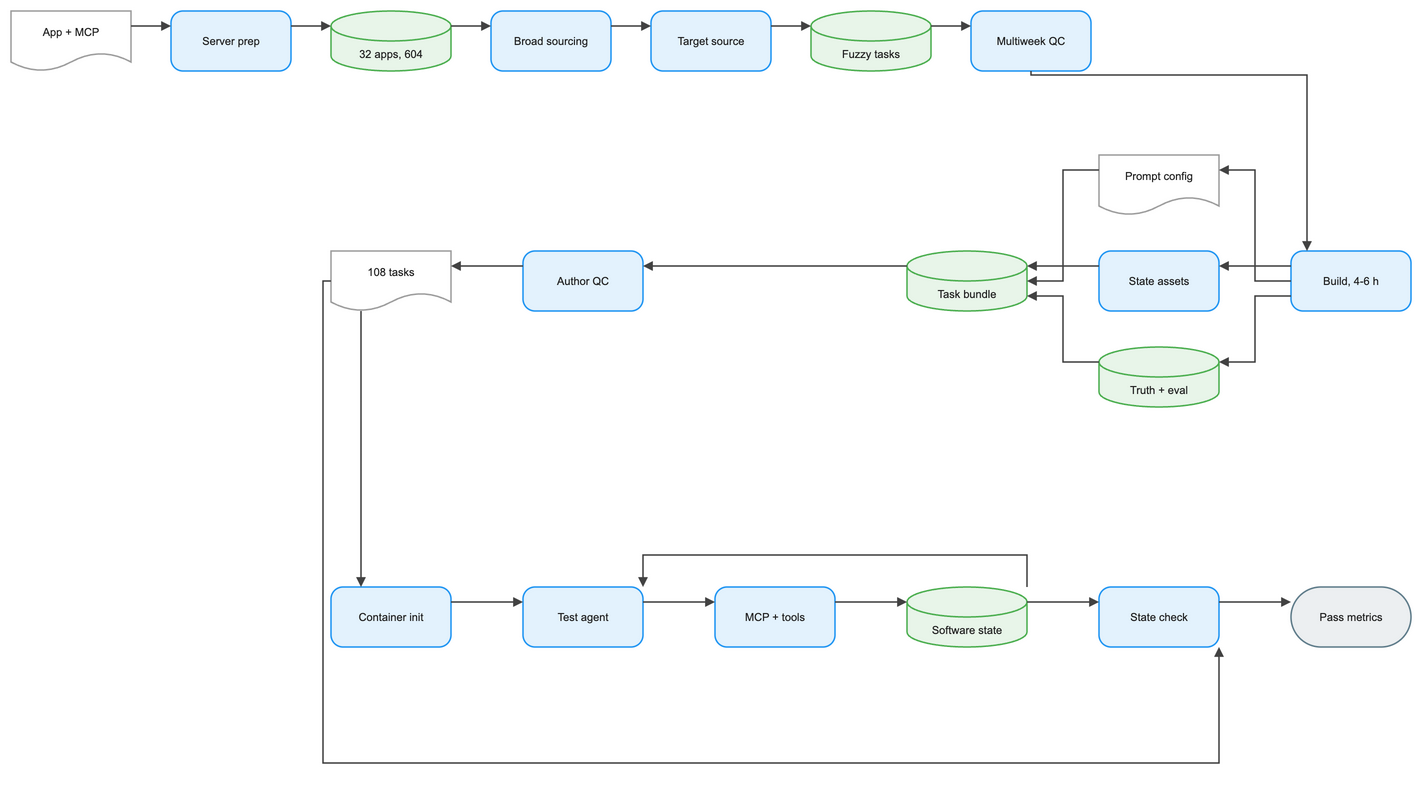

The diagram above was exported from draw.io. Its source (the exported page's mxGraphModel, read from the mxfile embedded in the PNG):
<mxGraphModel dx="1120" dy="720" grid="1" gridSize="8" guides="1" tooltips="1" connect="1" arrows="1" fold="1" page="1" pageScale="1" pageWidth="1456" pageHeight="720" math="1" background="#FFFFFF">
  <root>
    <mxCell id="0" />
    <mxCell id="1" parent="0" />
    <mxCell id="2" value="App + MCP" style="shape=document;boundedLbl=1;html=1;whiteSpace=wrap;fillColor=#FFFFFF;strokeColor=#9E9E9E;strokeWidth=1.5;fontColor=#212121;fontSize=11;fontFamily=Arial, Helvetica, sans-serif;verticalAlign=middle;align=center" vertex="1" parent="1">
      <mxGeometry x="-24" y="0" width="120" height="60" as="geometry" />
    </mxCell>
    <mxCell id="3" value="Server prep" style="rounded=1;arcSize=20;html=1;whiteSpace=wrap;fillColor=#E3F2FD;strokeColor=#2196F3;strokeWidth=1.5;fontColor=#212121;fontSize=11;fontFamily=Arial, Helvetica, sans-serif;verticalAlign=middle;align=center" vertex="1" parent="1">
      <mxGeometry x="136" y="0" width="120" height="60" as="geometry" />
    </mxCell>
    <mxCell id="4" value="32 apps, 604" style="shape=cylinder3;boundedLbl=1;backgroundOutline=1;size=15;html=1;whiteSpace=wrap;fillColor=#E8F5E9;strokeColor=#4CAF50;strokeWidth=1.5;fontColor=#212121;fontSize=11;fontFamily=Arial, Helvetica, sans-serif;verticalAlign=middle;align=center" vertex="1" parent="1">
      <mxGeometry x="296" y="0" width="120" height="60" as="geometry" />
    </mxCell>
    <mxCell id="5" value="Broad sourcing" style="rounded=1;arcSize=20;html=1;whiteSpace=wrap;fillColor=#E3F2FD;strokeColor=#2196F3;strokeWidth=1.5;fontColor=#212121;fontSize=11;fontFamily=Arial, Helvetica, sans-serif;verticalAlign=middle;align=center" vertex="1" parent="1">
      <mxGeometry x="456" y="0" width="120" height="60" as="geometry" />
    </mxCell>
    <mxCell id="6" value="Target source" style="rounded=1;arcSize=20;html=1;whiteSpace=wrap;fillColor=#E3F2FD;strokeColor=#2196F3;strokeWidth=1.5;fontColor=#212121;fontSize=11;fontFamily=Arial, Helvetica, sans-serif;verticalAlign=middle;align=center" vertex="1" parent="1">
      <mxGeometry x="616" y="0" width="120" height="60" as="geometry" />
    </mxCell>
    <mxCell id="7" value="Fuzzy tasks" style="shape=cylinder3;boundedLbl=1;backgroundOutline=1;size=15;html=1;whiteSpace=wrap;fillColor=#E8F5E9;strokeColor=#4CAF50;strokeWidth=1.5;fontColor=#212121;fontSize=11;fontFamily=Arial, Helvetica, sans-serif;verticalAlign=middle;align=center" vertex="1" parent="1">
      <mxGeometry x="776" y="0" width="120" height="60" as="geometry" />
    </mxCell>
    <mxCell id="8" value="Multiweek QC" style="rounded=1;arcSize=20;html=1;whiteSpace=wrap;fillColor=#E3F2FD;strokeColor=#2196F3;strokeWidth=1.5;fontColor=#212121;fontSize=11;fontFamily=Arial, Helvetica, sans-serif;verticalAlign=middle;align=center" vertex="1" parent="1">
      <mxGeometry x="936" y="0" width="120" height="60" as="geometry" />
    </mxCell>
    <mxCell id="9" value="Build, 4-6 h" style="rounded=1;arcSize=20;html=1;whiteSpace=wrap;fillColor=#E3F2FD;strokeColor=#2196F3;strokeWidth=1.5;fontColor=#212121;fontSize=11;fontFamily=Arial, Helvetica, sans-serif;verticalAlign=middle;align=center" vertex="1" parent="1">
      <mxGeometry x="1256" y="240" width="120" height="60" as="geometry" />
    </mxCell>
    <mxCell id="10" value="Prompt config" style="shape=document;boundedLbl=1;html=1;whiteSpace=wrap;fillColor=#FFFFFF;strokeColor=#9E9E9E;strokeWidth=1.5;fontColor=#212121;fontSize=11;fontFamily=Arial, Helvetica, sans-serif;verticalAlign=middle;align=center" vertex="1" parent="1">
      <mxGeometry x="1064" y="144" width="120" height="60" as="geometry" />
    </mxCell>
    <mxCell id="11" value="State assets" style="rounded=1;arcSize=20;html=1;whiteSpace=wrap;fillColor=#E3F2FD;strokeColor=#2196F3;strokeWidth=1.5;fontColor=#212121;fontSize=11;fontFamily=Arial, Helvetica, sans-serif;verticalAlign=middle;align=center" vertex="1" parent="1">
      <mxGeometry x="1064" y="240" width="120" height="60" as="geometry" />
    </mxCell>
    <mxCell id="12" value="Truth + eval" style="shape=cylinder3;boundedLbl=1;backgroundOutline=1;size=15;html=1;whiteSpace=wrap;fillColor=#E8F5E9;strokeColor=#4CAF50;strokeWidth=1.5;fontColor=#212121;fontSize=11;fontFamily=Arial, Helvetica, sans-serif;verticalAlign=middle;align=center" vertex="1" parent="1">
      <mxGeometry x="1064" y="336" width="120" height="60" as="geometry" />
    </mxCell>
    <mxCell id="13" value="Task bundle" style="shape=cylinder3;boundedLbl=1;backgroundOutline=1;size=15;html=1;whiteSpace=wrap;fillColor=#E8F5E9;strokeColor=#4CAF50;strokeWidth=1.5;fontColor=#212121;fontSize=11;fontFamily=Arial, Helvetica, sans-serif;verticalAlign=middle;align=center" vertex="1" parent="1">
      <mxGeometry x="872" y="240" width="120" height="60" as="geometry" />
    </mxCell>
    <mxCell id="14" value="Author QC" style="rounded=1;arcSize=20;html=1;whiteSpace=wrap;fillColor=#E3F2FD;strokeColor=#2196F3;strokeWidth=1.5;fontColor=#212121;fontSize=11;fontFamily=Arial, Helvetica, sans-serif;verticalAlign=middle;align=center" vertex="1" parent="1">
      <mxGeometry x="488" y="240" width="120" height="60" as="geometry" />
    </mxCell>
    <mxCell id="15" value="108 tasks" style="shape=document;boundedLbl=1;html=1;whiteSpace=wrap;fillColor=#FFFFFF;strokeColor=#9E9E9E;strokeWidth=1.5;fontColor=#212121;fontSize=11;fontFamily=Arial, Helvetica, sans-serif;verticalAlign=middle;align=center" vertex="1" parent="1">
      <mxGeometry x="296" y="240" width="120" height="60" as="geometry" />
    </mxCell>
    <mxCell id="16" value="Container init" style="rounded=1;arcSize=20;html=1;whiteSpace=wrap;fillColor=#E3F2FD;strokeColor=#2196F3;strokeWidth=1.5;fontColor=#212121;fontSize=11;fontFamily=Arial, Helvetica, sans-serif;verticalAlign=middle;align=center" vertex="1" parent="1">
      <mxGeometry x="296" y="576" width="120" height="60" as="geometry" />
    </mxCell>
    <mxCell id="17" value="Test agent" style="rounded=1;arcSize=20;html=1;whiteSpace=wrap;fillColor=#E3F2FD;strokeColor=#2196F3;strokeWidth=1.5;fontColor=#212121;fontSize=11;fontFamily=Arial, Helvetica, sans-serif;verticalAlign=middle;align=center" vertex="1" parent="1">
      <mxGeometry x="488" y="576" width="120" height="60" as="geometry" />
    </mxCell>
    <mxCell id="18" value="MCP + tools" style="rounded=1;arcSize=20;html=1;whiteSpace=wrap;fillColor=#E3F2FD;strokeColor=#2196F3;strokeWidth=1.5;fontColor=#212121;fontSize=11;fontFamily=Arial, Helvetica, sans-serif;verticalAlign=middle;align=center" vertex="1" parent="1">
      <mxGeometry x="680" y="576" width="120" height="60" as="geometry" />
    </mxCell>
    <mxCell id="19" value="Software state" style="shape=cylinder3;boundedLbl=1;backgroundOutline=1;size=15;html=1;whiteSpace=wrap;fillColor=#E8F5E9;strokeColor=#4CAF50;strokeWidth=1.5;fontColor=#212121;fontSize=11;fontFamily=Arial, Helvetica, sans-serif;verticalAlign=middle;align=center" vertex="1" parent="1">
      <mxGeometry x="872" y="576" width="120" height="60" as="geometry" />
    </mxCell>
    <mxCell id="20" value="State check" style="rounded=1;arcSize=20;html=1;whiteSpace=wrap;fillColor=#E3F2FD;strokeColor=#2196F3;strokeWidth=1.5;fontColor=#212121;fontSize=11;fontFamily=Arial, Helvetica, sans-serif;verticalAlign=middle;align=center" vertex="1" parent="1">
      <mxGeometry x="1064" y="576" width="120" height="60" as="geometry" />
    </mxCell>
    <mxCell id="21" value="Pass metrics" style="rounded=1;arcSize=50;html=1;whiteSpace=wrap;fillColor=#ECEFF1;strokeColor=#607D8B;strokeWidth=1.5;fontColor=#212121;fontSize=11;fontFamily=Arial, Helvetica, sans-serif;verticalAlign=middle;align=center" vertex="1" parent="1">
      <mxGeometry x="1256" y="576" width="120" height="60" as="geometry" />
    </mxCell>
    <mxCell id="22" value="" style="edgeStyle=orthogonalEdgeStyle;rounded=0;orthogonalLoop=1;jettySize=auto;html=1;strokeColor=#424242;strokeWidth=1.5;endArrow=block;endFill=1;exitX=1;exitY=0.25;exitDx=0;exitDy=0;entryX=0;entryY=0.25;entryDx=0;entryDy=0;jumpStyle=arc;jumpSize=8" edge="1" parent="1" source="2" target="3">
      <mxGeometry relative="1" as="geometry" />
    </mxCell>
    <mxCell id="23" value="" style="edgeStyle=orthogonalEdgeStyle;rounded=0;orthogonalLoop=1;jettySize=auto;html=1;strokeColor=#424242;strokeWidth=1.5;endArrow=block;endFill=1;exitX=1;exitY=0.25;exitDx=0;exitDy=0;entryX=0;entryY=0.25;entryDx=0;entryDy=0;jumpStyle=arc;jumpSize=8" edge="1" parent="1" source="3" target="4">
      <mxGeometry relative="1" as="geometry" />
    </mxCell>
    <mxCell id="24" value="" style="edgeStyle=orthogonalEdgeStyle;rounded=0;orthogonalLoop=1;jettySize=auto;html=1;strokeColor=#424242;strokeWidth=1.5;endArrow=block;endFill=1;exitX=1;exitY=0.25;exitDx=0;exitDy=0;entryX=0;entryY=0.25;entryDx=0;entryDy=0;jumpStyle=arc;jumpSize=8" edge="1" parent="1" source="4" target="5">
      <mxGeometry relative="1" as="geometry" />
    </mxCell>
    <mxCell id="25" value="" style="edgeStyle=orthogonalEdgeStyle;rounded=0;orthogonalLoop=1;jettySize=auto;html=1;strokeColor=#424242;strokeWidth=1.5;endArrow=block;endFill=1;exitX=1;exitY=0.25;exitDx=0;exitDy=0;entryX=0;entryY=0.25;entryDx=0;entryDy=0;jumpStyle=arc;jumpSize=8" edge="1" parent="1" source="5" target="6">
      <mxGeometry relative="1" as="geometry" />
    </mxCell>
    <mxCell id="26" value="" style="edgeStyle=orthogonalEdgeStyle;rounded=0;orthogonalLoop=1;jettySize=auto;html=1;strokeColor=#424242;strokeWidth=1.5;endArrow=block;endFill=1;exitX=1;exitY=0.25;exitDx=0;exitDy=0;entryX=0;entryY=0.25;entryDx=0;entryDy=0;jumpStyle=arc;jumpSize=8" edge="1" parent="1" source="6" target="7">
      <mxGeometry relative="1" as="geometry" />
    </mxCell>
    <mxCell id="27" value="" style="edgeStyle=orthogonalEdgeStyle;rounded=0;orthogonalLoop=1;jettySize=auto;html=1;strokeColor=#424242;strokeWidth=1.5;endArrow=block;endFill=1;exitX=1;exitY=0.25;exitDx=0;exitDy=0;entryX=0;entryY=0.25;entryDx=0;entryDy=0;jumpStyle=arc;jumpSize=8" edge="1" parent="1" source="7" target="8">
      <mxGeometry relative="1" as="geometry" />
    </mxCell>
    <mxCell id="28" value="" style="edgeStyle=orthogonalEdgeStyle;rounded=0;orthogonalLoop=1;jettySize=auto;html=1;strokeColor=#424242;strokeWidth=1.5;endArrow=block;endFill=1;jumpStyle=arc;jumpSize=8" edge="1" parent="1" source="8" target="9">
      <mxGeometry relative="1" as="geometry">
        <Array as="points">
          <mxPoint x="1272" y="64" />
          <mxPoint x="1272" y="272" />
        </Array>
      </mxGeometry>
    </mxCell>
    <mxCell id="29" value="" style="edgeStyle=orthogonalEdgeStyle;rounded=0;orthogonalLoop=1;jettySize=auto;html=1;strokeColor=#424242;strokeWidth=1.5;endArrow=block;endFill=1;exitX=0;exitY=0.25;exitDx=0;exitDy=0;entryX=1;entryY=0.25;entryDx=0;entryDy=0;jumpStyle=arc;jumpSize=8" edge="1" parent="1" source="9" target="10">
      <mxGeometry relative="1" as="geometry" />
    </mxCell>
    <mxCell id="30" value="" style="edgeStyle=orthogonalEdgeStyle;rounded=0;orthogonalLoop=1;jettySize=auto;html=1;strokeColor=#424242;strokeWidth=1.5;endArrow=block;endFill=1;exitX=0;exitY=0.5;exitDx=0;exitDy=0;entryX=1;entryY=0.25;entryDx=0;entryDy=0;jumpStyle=arc;jumpSize=8" edge="1" parent="1" source="9" target="11">
      <mxGeometry relative="1" as="geometry" />
    </mxCell>
    <mxCell id="31" value="" style="edgeStyle=orthogonalEdgeStyle;rounded=0;orthogonalLoop=1;jettySize=auto;html=1;strokeColor=#424242;strokeWidth=1.5;endArrow=block;endFill=1;exitX=0;exitY=0.75;exitDx=0;exitDy=0;entryX=1;entryY=0.25;entryDx=0;entryDy=0;jumpStyle=arc;jumpSize=8" edge="1" parent="1" source="9" target="12">
      <mxGeometry relative="1" as="geometry" />
    </mxCell>
    <mxCell id="32" value="" style="edgeStyle=orthogonalEdgeStyle;rounded=0;orthogonalLoop=1;jettySize=auto;html=1;strokeColor=#424242;strokeWidth=1.5;endArrow=block;endFill=1;exitX=0;exitY=0.25;exitDx=0;exitDy=0;entryX=1;entryY=0.25;entryDx=0;entryDy=0;jumpStyle=arc;jumpSize=8" edge="1" parent="1" source="10" target="13">
      <mxGeometry relative="1" as="geometry" />
    </mxCell>
    <mxCell id="33" value="" style="edgeStyle=orthogonalEdgeStyle;rounded=0;orthogonalLoop=1;jettySize=auto;html=1;strokeColor=#424242;strokeWidth=1.5;endArrow=block;endFill=1;exitX=0;exitY=0.25;exitDx=0;exitDy=0;entryX=1;entryY=0.5;entryDx=0;entryDy=0;jumpStyle=arc;jumpSize=8" edge="1" parent="1" source="11" target="13">
      <mxGeometry relative="1" as="geometry" />
    </mxCell>
    <mxCell id="34" value="" style="edgeStyle=orthogonalEdgeStyle;rounded=0;orthogonalLoop=1;jettySize=auto;html=1;strokeColor=#424242;strokeWidth=1.5;endArrow=block;endFill=1;exitX=0;exitY=0.25;exitDx=0;exitDy=0;entryX=1;entryY=0.75;entryDx=0;entryDy=0;jumpStyle=arc;jumpSize=8" edge="1" parent="1" source="12" target="13">
      <mxGeometry relative="1" as="geometry" />
    </mxCell>
    <mxCell id="35" value="" style="edgeStyle=orthogonalEdgeStyle;rounded=0;orthogonalLoop=1;jettySize=auto;html=1;strokeColor=#424242;strokeWidth=1.5;endArrow=block;endFill=1;exitX=0;exitY=0.25;exitDx=0;exitDy=0;entryX=1;entryY=0.25;entryDx=0;entryDy=0;jumpStyle=arc;jumpSize=8" edge="1" parent="1" source="13" target="14">
      <mxGeometry relative="1" as="geometry" />
    </mxCell>
    <mxCell id="36" value="" style="edgeStyle=orthogonalEdgeStyle;rounded=0;orthogonalLoop=1;jettySize=auto;html=1;strokeColor=#424242;strokeWidth=1.5;endArrow=block;endFill=1;exitX=0;exitY=0.25;exitDx=0;exitDy=0;entryX=1;entryY=0.25;entryDx=0;entryDy=0;jumpStyle=arc;jumpSize=8" edge="1" parent="1" source="14" target="15">
      <mxGeometry relative="1" as="geometry" />
    </mxCell>
    <mxCell id="37" value="" style="edgeStyle=orthogonalEdgeStyle;rounded=0;orthogonalLoop=1;jettySize=auto;html=1;strokeColor=#424242;strokeWidth=1.5;endArrow=block;endFill=1;exitX=0.25;exitY=1;exitDx=0;exitDy=0;entryX=0.25;entryY=0;entryDx=0;entryDy=0;jumpStyle=arc;jumpSize=8" edge="1" parent="1" source="15" target="16">
      <mxGeometry relative="1" as="geometry" />
    </mxCell>
    <mxCell id="38" value="" style="edgeStyle=orthogonalEdgeStyle;rounded=0;orthogonalLoop=1;jettySize=auto;html=1;strokeColor=#424242;strokeWidth=1.5;endArrow=block;endFill=1;exitX=1;exitY=0.25;exitDx=0;exitDy=0;entryX=0;entryY=0.25;entryDx=0;entryDy=0;jumpStyle=arc;jumpSize=8" edge="1" parent="1" source="16" target="17">
      <mxGeometry relative="1" as="geometry" />
    </mxCell>
    <mxCell id="39" value="" style="edgeStyle=orthogonalEdgeStyle;rounded=0;orthogonalLoop=1;jettySize=auto;html=1;strokeColor=#424242;strokeWidth=1.5;endArrow=block;endFill=1;exitX=1;exitY=0.25;exitDx=0;exitDy=0;entryX=0;entryY=0.25;entryDx=0;entryDy=0;jumpStyle=arc;jumpSize=8" edge="1" parent="1" source="17" target="18">
      <mxGeometry relative="1" as="geometry" />
    </mxCell>
    <mxCell id="40" value="" style="edgeStyle=orthogonalEdgeStyle;rounded=0;orthogonalLoop=1;jettySize=auto;html=1;strokeColor=#424242;strokeWidth=1.5;endArrow=block;endFill=1;exitX=1;exitY=0.25;exitDx=0;exitDy=0;entryX=0;entryY=0.25;entryDx=0;entryDy=0;jumpStyle=arc;jumpSize=8" edge="1" parent="1" source="18" target="19">
      <mxGeometry relative="1" as="geometry" />
    </mxCell>
    <mxCell id="41" value="" style="edgeStyle=orthogonalEdgeStyle;rounded=0;orthogonalLoop=1;jettySize=auto;html=1;strokeColor=#424242;strokeWidth=1.5;endArrow=block;endFill=1;exitX=1;exitY=0.25;exitDx=0;exitDy=0;entryX=0;entryY=0.25;entryDx=0;entryDy=0;jumpStyle=arc;jumpSize=8" edge="1" parent="1" source="19" target="20">
      <mxGeometry relative="1" as="geometry" />
    </mxCell>
    <mxCell id="42" value="" style="edgeStyle=orthogonalEdgeStyle;rounded=0;orthogonalLoop=1;jettySize=auto;html=1;strokeColor=#424242;strokeWidth=1.5;endArrow=block;endFill=1;exitX=1;exitY=0.25;exitDx=0;exitDy=0;entryX=0;entryY=0.25;entryDx=0;entryDy=0;jumpStyle=arc;jumpSize=8" edge="1" parent="1" source="20" target="21">
      <mxGeometry relative="1" as="geometry" />
    </mxCell>
    <mxCell id="43" value="" style="edgeStyle=orthogonalEdgeStyle;rounded=0;orthogonalLoop=1;jettySize=auto;html=1;strokeColor=#424242;strokeWidth=1.5;endArrow=block;endFill=1;jumpStyle=arc;jumpSize=8" edge="1" parent="1" source="19" target="17">
      <mxGeometry relative="1" as="geometry">
        <Array as="points">
          <mxPoint x="992" y="544" />
          <mxPoint x="608" y="544" />
        </Array>
      </mxGeometry>
    </mxCell>
    <mxCell id="44" value="" style="edgeStyle=orthogonalEdgeStyle;rounded=0;orthogonalLoop=1;jettySize=auto;html=1;strokeColor=#424242;strokeWidth=1.5;endArrow=block;endFill=1;jumpStyle=arc;jumpSize=8" edge="1" parent="1" source="15" target="20">
      <mxGeometry relative="1" as="geometry">
        <Array as="points">
          <mxPoint x="288" y="752" />
          <mxPoint x="1184" y="752" />
        </Array>
      </mxGeometry>
    </mxCell>
  </root>
</mxGraphModel>